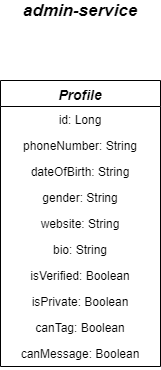

The diagram above was exported from draw.io. Its source (the exported page's mxGraphModel, read from the mxfile embedded in the PNG):
<mxGraphModel dx="1422" dy="715" grid="1" gridSize="10" guides="1" tooltips="1" connect="1" arrows="1" fold="1" page="1" pageScale="1" pageWidth="827" pageHeight="583" math="0" shadow="0">
  <root>
    <mxCell id="WIyWlLk6GJQsqaUBKTNV-0" />
    <mxCell id="WIyWlLk6GJQsqaUBKTNV-1" parent="WIyWlLk6GJQsqaUBKTNV-0" />
    <mxCell id="chIRhWN7hLzdO4X1tdCq-0" value="Profile" style="swimlane;fontStyle=3;align=center;verticalAlign=top;childLayout=stackLayout;horizontal=1;startSize=26;horizontalStack=0;resizeParent=1;resizeLast=0;collapsible=1;marginBottom=0;rounded=0;shadow=0;strokeWidth=1;fontSize=14;" vertex="1" parent="WIyWlLk6GJQsqaUBKTNV-1">
      <mxGeometry x="334" y="170" width="160" height="286" as="geometry">
        <mxRectangle x="550" y="140" width="160" height="26" as="alternateBounds" />
      </mxGeometry>
    </mxCell>
    <mxCell id="chIRhWN7hLzdO4X1tdCq-1" value="id: Long" style="text;align=center;verticalAlign=top;spacingLeft=4;spacingRight=4;overflow=hidden;rotatable=0;points=[[0,0.5],[1,0.5]];portConstraint=eastwest;" vertex="1" parent="chIRhWN7hLzdO4X1tdCq-0">
      <mxGeometry y="26" width="160" height="26" as="geometry" />
    </mxCell>
    <mxCell id="chIRhWN7hLzdO4X1tdCq-2" value="phoneNumber: String" style="text;align=center;verticalAlign=top;spacingLeft=4;spacingRight=4;overflow=hidden;rotatable=0;points=[[0,0.5],[1,0.5]];portConstraint=eastwest;rounded=0;shadow=0;html=0;" vertex="1" parent="chIRhWN7hLzdO4X1tdCq-0">
      <mxGeometry y="52" width="160" height="26" as="geometry" />
    </mxCell>
    <mxCell id="chIRhWN7hLzdO4X1tdCq-3" value="dateOfBirth: String" style="text;align=center;verticalAlign=top;spacingLeft=4;spacingRight=4;overflow=hidden;rotatable=0;points=[[0,0.5],[1,0.5]];portConstraint=eastwest;rounded=0;shadow=0;html=0;" vertex="1" parent="chIRhWN7hLzdO4X1tdCq-0">
      <mxGeometry y="78" width="160" height="26" as="geometry" />
    </mxCell>
    <mxCell id="chIRhWN7hLzdO4X1tdCq-4" value="gender: String" style="text;align=center;verticalAlign=top;spacingLeft=4;spacingRight=4;overflow=hidden;rotatable=0;points=[[0,0.5],[1,0.5]];portConstraint=eastwest;rounded=0;shadow=0;html=0;" vertex="1" parent="chIRhWN7hLzdO4X1tdCq-0">
      <mxGeometry y="104" width="160" height="26" as="geometry" />
    </mxCell>
    <mxCell id="chIRhWN7hLzdO4X1tdCq-5" value="website: String" style="text;align=center;verticalAlign=top;spacingLeft=4;spacingRight=4;overflow=hidden;rotatable=0;points=[[0,0.5],[1,0.5]];portConstraint=eastwest;rounded=0;shadow=0;html=0;" vertex="1" parent="chIRhWN7hLzdO4X1tdCq-0">
      <mxGeometry y="130" width="160" height="26" as="geometry" />
    </mxCell>
    <mxCell id="chIRhWN7hLzdO4X1tdCq-6" value="bio: String" style="text;align=center;verticalAlign=top;spacingLeft=4;spacingRight=4;overflow=hidden;rotatable=0;points=[[0,0.5],[1,0.5]];portConstraint=eastwest;rounded=0;shadow=0;html=0;" vertex="1" parent="chIRhWN7hLzdO4X1tdCq-0">
      <mxGeometry y="156" width="160" height="26" as="geometry" />
    </mxCell>
    <mxCell id="chIRhWN7hLzdO4X1tdCq-10" value="isVerified: Boolean&#10;" style="text;align=center;verticalAlign=top;spacingLeft=4;spacingRight=4;overflow=hidden;rotatable=0;points=[[0,0.5],[1,0.5]];portConstraint=eastwest;rounded=0;shadow=0;html=0;" vertex="1" parent="chIRhWN7hLzdO4X1tdCq-0">
      <mxGeometry y="182" width="160" height="26" as="geometry" />
    </mxCell>
    <mxCell id="chIRhWN7hLzdO4X1tdCq-7" value="isPrivate: Boolean&#10;" style="text;align=center;verticalAlign=top;spacingLeft=4;spacingRight=4;overflow=hidden;rotatable=0;points=[[0,0.5],[1,0.5]];portConstraint=eastwest;rounded=0;shadow=0;html=0;" vertex="1" parent="chIRhWN7hLzdO4X1tdCq-0">
      <mxGeometry y="208" width="160" height="26" as="geometry" />
    </mxCell>
    <mxCell id="chIRhWN7hLzdO4X1tdCq-8" value="canTag: Boolean&#10;" style="text;align=center;verticalAlign=top;spacingLeft=4;spacingRight=4;overflow=hidden;rotatable=0;points=[[0,0.5],[1,0.5]];portConstraint=eastwest;rounded=0;shadow=0;html=0;" vertex="1" parent="chIRhWN7hLzdO4X1tdCq-0">
      <mxGeometry y="234" width="160" height="26" as="geometry" />
    </mxCell>
    <mxCell id="chIRhWN7hLzdO4X1tdCq-9" value="canMessage: Boolean&#10;" style="text;align=center;verticalAlign=top;spacingLeft=4;spacingRight=4;overflow=hidden;rotatable=0;points=[[0,0.5],[1,0.5]];portConstraint=eastwest;rounded=0;shadow=0;html=0;" vertex="1" parent="chIRhWN7hLzdO4X1tdCq-0">
      <mxGeometry y="260" width="160" height="26" as="geometry" />
    </mxCell>
    <mxCell id="chIRhWN7hLzdO4X1tdCq-11" value="admin-service" style="text;html=1;strokeColor=none;fillColor=none;align=center;verticalAlign=middle;whiteSpace=wrap;rounded=0;fontSize=17;fontStyle=3" vertex="1" parent="WIyWlLk6GJQsqaUBKTNV-1">
      <mxGeometry x="334" y="90" width="160" height="20" as="geometry" />
    </mxCell>
  </root>
</mxGraphModel>